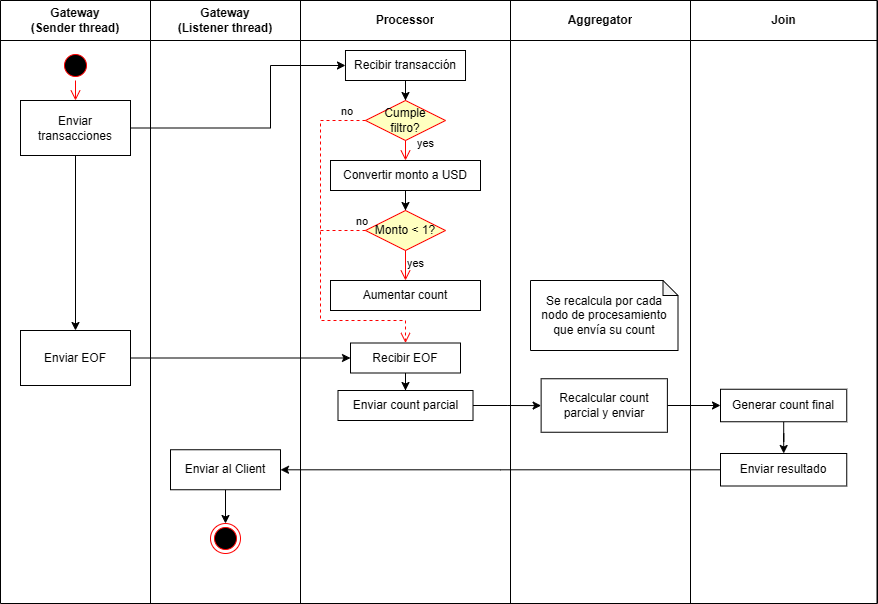

The diagram above was exported from draw.io. Its source (the exported page's mxGraphModel, read from the mxfile embedded in the PNG):
<mxGraphModel dx="1030" dy="570" grid="1" gridSize="10" guides="1" tooltips="1" connect="1" arrows="1" fold="1" page="1" pageScale="1" pageWidth="827" pageHeight="1169" math="0" shadow="0">
  <root>
    <mxCell id="0" />
    <mxCell id="1" parent="0" />
    <mxCell id="di4EnWUEknree77wH3zY-1" parent="1" style="shape=table;startSize=0;container=1;collapsible=0;childLayout=tableLayout;fontSize=16;align=center;" value="" vertex="1">
      <mxGeometry height="603" width="876.5" x="30" y="30" as="geometry" />
    </mxCell>
    <mxCell id="di4EnWUEknree77wH3zY-2" parent="di4EnWUEknree77wH3zY-1" style="shape=tableRow;horizontal=0;startSize=0;swimlaneHead=0;swimlaneBody=0;strokeColor=inherit;top=0;left=0;bottom=0;right=0;collapsible=0;dropTarget=0;fillColor=none;points=[[0,0.5],[1,0.5]];portConstraint=eastwest;fontSize=16;" value="" vertex="1">
      <mxGeometry height="40" width="876.5" as="geometry" />
    </mxCell>
    <mxCell id="di4EnWUEknree77wH3zY-3" parent="di4EnWUEknree77wH3zY-2" style="shape=partialRectangle;html=1;whiteSpace=wrap;connectable=0;strokeColor=inherit;overflow=hidden;fillColor=none;top=0;left=0;bottom=0;right=0;pointerEvents=1;fontSize=12;fontStyle=1" value="Gateway&lt;div&gt;(Sender thread)&lt;/div&gt;" vertex="1">
      <mxGeometry height="40" width="150" as="geometry">
        <mxRectangle height="40" width="150" as="alternateBounds" />
      </mxGeometry>
    </mxCell>
    <mxCell id="di4EnWUEknree77wH3zY-4" parent="di4EnWUEknree77wH3zY-2" style="shape=partialRectangle;html=1;whiteSpace=wrap;connectable=0;strokeColor=inherit;overflow=hidden;fillColor=none;top=0;left=0;bottom=0;right=0;pointerEvents=1;fontSize=12;fontStyle=1" value="Gateway&lt;div&gt;(Listener thread)&lt;/div&gt;" vertex="1">
      <mxGeometry height="40" width="150" x="150" as="geometry">
        <mxRectangle height="40" width="150" as="alternateBounds" />
      </mxGeometry>
    </mxCell>
    <mxCell id="di4EnWUEknree77wH3zY-5" parent="di4EnWUEknree77wH3zY-2" style="shape=partialRectangle;html=1;whiteSpace=wrap;connectable=0;strokeColor=inherit;overflow=hidden;fillColor=none;top=0;left=0;bottom=0;right=0;pointerEvents=1;fontSize=12;fontStyle=1" value="Processor" vertex="1">
      <mxGeometry height="40" width="210" x="300" as="geometry">
        <mxRectangle height="40" width="210" as="alternateBounds" />
      </mxGeometry>
    </mxCell>
    <mxCell id="di4EnWUEknree77wH3zY-6" parent="di4EnWUEknree77wH3zY-2" style="shape=partialRectangle;html=1;whiteSpace=wrap;connectable=0;strokeColor=inherit;overflow=hidden;fillColor=none;top=0;left=0;bottom=0;right=0;pointerEvents=1;fontSize=12;fontStyle=1" value="Aggregator" vertex="1">
      <mxGeometry height="40" width="180" x="510" as="geometry">
        <mxRectangle height="40" width="180" as="alternateBounds" />
      </mxGeometry>
    </mxCell>
    <mxCell id="di4EnWUEknree77wH3zY-7" parent="di4EnWUEknree77wH3zY-2" style="shape=partialRectangle;html=1;whiteSpace=wrap;connectable=0;strokeColor=inherit;overflow=hidden;fillColor=none;top=0;left=0;bottom=0;right=0;pointerEvents=1;fontSize=12;fontStyle=1" value="Join" vertex="1">
      <mxGeometry height="40" width="187" x="690" as="geometry">
        <mxRectangle height="40" width="187" as="alternateBounds" />
      </mxGeometry>
    </mxCell>
    <mxCell id="di4EnWUEknree77wH3zY-8" parent="di4EnWUEknree77wH3zY-1" style="shape=tableRow;horizontal=0;startSize=0;swimlaneHead=0;swimlaneBody=0;strokeColor=inherit;top=0;left=0;bottom=0;right=0;collapsible=0;dropTarget=0;fillColor=none;points=[[0,0.5],[1,0.5]];portConstraint=eastwest;fontSize=16;" value="" vertex="1">
      <mxGeometry height="563" width="876.5" y="40" as="geometry" />
    </mxCell>
    <mxCell id="di4EnWUEknree77wH3zY-9" parent="di4EnWUEknree77wH3zY-8" style="shape=partialRectangle;html=1;whiteSpace=wrap;connectable=0;strokeColor=inherit;overflow=hidden;fillColor=none;top=0;left=0;bottom=0;right=0;pointerEvents=1;fontSize=16;" value="" vertex="1">
      <mxGeometry height="563" width="150" as="geometry">
        <mxRectangle height="563" width="150" as="alternateBounds" />
      </mxGeometry>
    </mxCell>
    <mxCell id="di4EnWUEknree77wH3zY-10" parent="di4EnWUEknree77wH3zY-8" style="shape=partialRectangle;html=1;whiteSpace=wrap;connectable=0;strokeColor=inherit;overflow=hidden;fillColor=none;top=0;left=0;bottom=0;right=0;pointerEvents=1;fontSize=16;" value="" vertex="1">
      <mxGeometry height="563" width="150" x="150" as="geometry">
        <mxRectangle height="563" width="150" as="alternateBounds" />
      </mxGeometry>
    </mxCell>
    <mxCell id="di4EnWUEknree77wH3zY-11" parent="di4EnWUEknree77wH3zY-8" style="shape=partialRectangle;html=1;whiteSpace=wrap;connectable=0;strokeColor=inherit;overflow=hidden;fillColor=none;top=0;left=0;bottom=0;right=0;pointerEvents=1;fontSize=16;" value="" vertex="1">
      <mxGeometry height="563" width="210" x="300" as="geometry">
        <mxRectangle height="563" width="210" as="alternateBounds" />
      </mxGeometry>
    </mxCell>
    <mxCell id="di4EnWUEknree77wH3zY-12" parent="di4EnWUEknree77wH3zY-8" style="shape=partialRectangle;html=1;whiteSpace=wrap;connectable=0;strokeColor=inherit;overflow=hidden;fillColor=none;top=0;left=0;bottom=0;right=0;pointerEvents=1;fontSize=16;" vertex="1">
      <mxGeometry height="563" width="180" x="510" as="geometry">
        <mxRectangle height="563" width="180" as="alternateBounds" />
      </mxGeometry>
    </mxCell>
    <mxCell id="di4EnWUEknree77wH3zY-13" parent="di4EnWUEknree77wH3zY-8" style="shape=partialRectangle;html=1;whiteSpace=wrap;connectable=0;strokeColor=inherit;overflow=hidden;fillColor=none;top=0;left=0;bottom=0;right=0;pointerEvents=1;fontSize=16;" vertex="1">
      <mxGeometry height="563" width="187" x="690" as="geometry">
        <mxRectangle height="563" width="187" as="alternateBounds" />
      </mxGeometry>
    </mxCell>
    <mxCell id="di4EnWUEknree77wH3zY-14" parent="di4EnWUEknree77wH3zY-8" style="html=1;whiteSpace=wrap;" value="&lt;div&gt;&lt;br&gt;&lt;/div&gt;&lt;div&gt;&lt;br&gt;&lt;/div&gt;" vertex="1">
      <mxGeometry height="563" width="NaN" x="877" as="geometry">
        <mxRectangle height="563" width="NaN" as="alternateBounds" />
      </mxGeometry>
    </mxCell>
    <mxCell id="di4EnWUEknree77wH3zY-15" parent="1" style="ellipse;html=1;shape=startState;fillColor=#000000;strokeColor=#ff0000;" value="" vertex="1">
      <mxGeometry height="30" width="30" x="90" y="80" as="geometry" />
    </mxCell>
    <mxCell id="di4EnWUEknree77wH3zY-16" edge="1" parent="1" source="di4EnWUEknree77wH3zY-18" style="edgeStyle=orthogonalEdgeStyle;rounded=0;orthogonalLoop=1;jettySize=auto;html=1;" target="di4EnWUEknree77wH3zY-19">
      <mxGeometry relative="1" as="geometry">
        <Array as="points">
          <mxPoint x="300" y="157" />
          <mxPoint x="300" y="95" />
        </Array>
      </mxGeometry>
    </mxCell>
    <mxCell id="di4EnWUEknree77wH3zY-17" edge="1" parent="1" source="di4EnWUEknree77wH3zY-18" style="edgeStyle=orthogonalEdgeStyle;rounded=0;orthogonalLoop=1;jettySize=auto;html=1;entryX=0.5;entryY=0;entryDx=0;entryDy=0;" target="di4EnWUEknree77wH3zY-20">
      <mxGeometry relative="1" as="geometry" />
    </mxCell>
    <mxCell id="di4EnWUEknree77wH3zY-18" parent="1" style="html=1;whiteSpace=wrap;" value="Enviar transacciones" vertex="1">
      <mxGeometry height="55" width="110" x="50" y="130" as="geometry" />
    </mxCell>
    <mxCell id="di4EnWUEknree77wH3zY-30" edge="1" parent="1" source="di4EnWUEknree77wH3zY-19" style="edgeStyle=orthogonalEdgeStyle;rounded=0;orthogonalLoop=1;jettySize=auto;html=1;entryX=0.5;entryY=0;entryDx=0;entryDy=0;" target="di4EnWUEknree77wH3zY-22">
      <mxGeometry relative="1" as="geometry" />
    </mxCell>
    <mxCell id="di4EnWUEknree77wH3zY-19" parent="1" style="html=1;whiteSpace=wrap;" value="Recibir transacción" vertex="1">
      <mxGeometry height="30" width="120.03" x="374.98" y="80" as="geometry" />
    </mxCell>
    <mxCell id="di4EnWUEknree77wH3zY-20" parent="1" style="html=1;whiteSpace=wrap;" value="Enviar EOF" vertex="1">
      <mxGeometry height="55" width="110" x="50" y="360" as="geometry" />
    </mxCell>
    <mxCell id="di4EnWUEknree77wH3zY-21" edge="1" parent="1" source="di4EnWUEknree77wH3zY-15" style="edgeStyle=orthogonalEdgeStyle;html=1;verticalAlign=bottom;endArrow=open;endSize=8;strokeColor=#ff0000;rounded=0;entryX=0.5;entryY=0;entryDx=0;entryDy=0;exitX=0.5;exitY=1;exitDx=0;exitDy=0;" target="di4EnWUEknree77wH3zY-18" value="">
      <mxGeometry relative="1" as="geometry">
        <mxPoint x="170" y="130" as="sourcePoint" />
        <mxPoint x="170" y="150" as="targetPoint" />
      </mxGeometry>
    </mxCell>
    <mxCell id="di4EnWUEknree77wH3zY-22" parent="1" style="rhombus;whiteSpace=wrap;html=1;fontColor=#000000;fillColor=#ffffc0;strokeColor=#ff0000;" value="Cumple&lt;div&gt;filtro?&lt;/div&gt;" vertex="1">
      <mxGeometry height="40" width="80" x="395" y="130" as="geometry" />
    </mxCell>
    <mxCell id="di4EnWUEknree77wH3zY-23" edge="1" parent="1" source="di4EnWUEknree77wH3zY-22" style="edgeStyle=orthogonalEdgeStyle;html=1;align=left;verticalAlign=bottom;endArrow=open;endSize=8;strokeColor=#ff0000;rounded=0;entryX=0.5;entryY=0;entryDx=0;entryDy=0;dashed=1;exitX=0;exitY=0.5;exitDx=0;exitDy=0;" target="di4EnWUEknree77wH3zY-26" value="no">
      <mxGeometry relative="1" x="-0.8509" as="geometry">
        <mxPoint as="offset" />
        <Array as="points">
          <mxPoint x="350" y="150" />
          <mxPoint x="350" y="350" />
          <mxPoint x="435" y="350" />
        </Array>
        <mxPoint x="509.9699999999998" y="169.995" as="sourcePoint" />
        <mxPoint x="427" y="317" as="targetPoint" />
      </mxGeometry>
    </mxCell>
    <mxCell id="di4EnWUEknree77wH3zY-24" edge="1" parent="1" source="di4EnWUEknree77wH3zY-22" style="edgeStyle=orthogonalEdgeStyle;html=1;align=left;verticalAlign=top;endArrow=open;endSize=8;strokeColor=#ff0000;rounded=0;entryX=0.5;entryY=0;entryDx=0;entryDy=0;exitX=0.5;exitY=1;exitDx=0;exitDy=0;" target="di4EnWUEknree77wH3zY-27" value="yes">
      <mxGeometry relative="1" x="-1" y="14" as="geometry">
        <mxPoint x="-4" y="-10" as="offset" />
        <mxPoint x="480" y="170" as="targetPoint" />
      </mxGeometry>
    </mxCell>
    <mxCell id="di4EnWUEknree77wH3zY-25" edge="1" parent="1" source="di4EnWUEknree77wH3zY-20" style="edgeStyle=orthogonalEdgeStyle;rounded=0;orthogonalLoop=1;jettySize=auto;html=1;exitX=1;exitY=0.5;exitDx=0;exitDy=0;" target="di4EnWUEknree77wH3zY-26">
      <mxGeometry relative="1" as="geometry">
        <mxPoint x="160" y="474.5" as="sourcePoint" />
      </mxGeometry>
    </mxCell>
    <mxCell id="di4EnWUEknree77wH3zY-38" edge="1" parent="1" source="di4EnWUEknree77wH3zY-26" style="edgeStyle=orthogonalEdgeStyle;rounded=0;orthogonalLoop=1;jettySize=auto;html=1;" target="di4EnWUEknree77wH3zY-37" value="">
      <mxGeometry relative="1" as="geometry" />
    </mxCell>
    <mxCell id="di4EnWUEknree77wH3zY-26" parent="1" style="html=1;whiteSpace=wrap;" value="Recibir EOF" vertex="1">
      <mxGeometry height="30" width="110" x="380" y="372.5" as="geometry" />
    </mxCell>
    <mxCell id="di4EnWUEknree77wH3zY-34" edge="1" parent="1" source="di4EnWUEknree77wH3zY-27" style="edgeStyle=orthogonalEdgeStyle;rounded=0;orthogonalLoop=1;jettySize=auto;html=1;" target="di4EnWUEknree77wH3zY-31" value="">
      <mxGeometry relative="1" as="geometry" />
    </mxCell>
    <mxCell id="di4EnWUEknree77wH3zY-27" parent="1" style="html=1;whiteSpace=wrap;" value="Convertir monto a USD" vertex="1">
      <mxGeometry height="30" width="150" x="360" y="190" as="geometry" />
    </mxCell>
    <mxCell id="di4EnWUEknree77wH3zY-31" parent="1" style="rhombus;whiteSpace=wrap;html=1;fontColor=#000000;fillColor=#ffffc0;strokeColor=#ff0000;" value="Monto &amp;lt; 1?" vertex="1">
      <mxGeometry height="40" width="80" x="395" y="240" as="geometry" />
    </mxCell>
    <mxCell id="di4EnWUEknree77wH3zY-32" edge="1" parent="1" source="di4EnWUEknree77wH3zY-31" style="edgeStyle=orthogonalEdgeStyle;html=1;align=left;verticalAlign=bottom;endArrow=none;endSize=8;strokeColor=#ff0000;rounded=0;dashed=1;endFill=0;" value="no">
      <mxGeometry relative="1" x="-0.5002" as="geometry">
        <mxPoint as="offset" />
        <mxPoint x="350" y="260" as="targetPoint" />
      </mxGeometry>
    </mxCell>
    <mxCell id="di4EnWUEknree77wH3zY-33" edge="1" parent="1" source="di4EnWUEknree77wH3zY-31" style="edgeStyle=orthogonalEdgeStyle;html=1;align=left;verticalAlign=top;endArrow=open;endSize=8;strokeColor=#ff0000;rounded=0;entryX=0.5;entryY=0;entryDx=0;entryDy=0;" target="di4EnWUEknree77wH3zY-35" value="yes">
      <mxGeometry relative="1" x="-1" as="geometry">
        <mxPoint x="459.99" y="349" as="targetPoint" />
      </mxGeometry>
    </mxCell>
    <mxCell id="di4EnWUEknree77wH3zY-35" parent="1" style="html=1;whiteSpace=wrap;" value="Aumentar count" vertex="1">
      <mxGeometry height="30" width="150" x="360" y="310" as="geometry" />
    </mxCell>
    <mxCell id="di4EnWUEknree77wH3zY-41" edge="1" parent="1" source="di4EnWUEknree77wH3zY-37" style="edgeStyle=orthogonalEdgeStyle;rounded=0;orthogonalLoop=1;jettySize=auto;html=1;" target="di4EnWUEknree77wH3zY-39">
      <mxGeometry relative="1" as="geometry" />
    </mxCell>
    <mxCell id="di4EnWUEknree77wH3zY-37" parent="1" style="html=1;whiteSpace=wrap;" value="Enviar count parcial" vertex="1">
      <mxGeometry height="30" width="135.01" x="367.5" y="420" as="geometry" />
    </mxCell>
    <mxCell id="di4EnWUEknree77wH3zY-43" edge="1" parent="1" source="di4EnWUEknree77wH3zY-39" style="edgeStyle=orthogonalEdgeStyle;rounded=0;orthogonalLoop=1;jettySize=auto;html=1;" target="di4EnWUEknree77wH3zY-42" value="">
      <mxGeometry relative="1" as="geometry" />
    </mxCell>
    <mxCell id="di4EnWUEknree77wH3zY-39" parent="1" style="html=1;whiteSpace=wrap;" value="Recalcular count parcial y enviar" vertex="1">
      <mxGeometry height="53.5" width="126.25" x="570.63" y="408.25" as="geometry" />
    </mxCell>
    <mxCell id="di4EnWUEknree77wH3zY-40" parent="1" style="shape=note;whiteSpace=wrap;html=1;backgroundOutline=1;darkOpacity=0.05;size=15;" value="Se recalcula por cada nodo de procesamiento que envía su count" vertex="1">
      <mxGeometry height="70" width="147.5" x="560" y="310" as="geometry" />
    </mxCell>
    <mxCell id="di4EnWUEknree77wH3zY-45" edge="1" parent="1" source="di4EnWUEknree77wH3zY-42" style="edgeStyle=orthogonalEdgeStyle;rounded=0;orthogonalLoop=1;jettySize=auto;html=1;" target="di4EnWUEknree77wH3zY-44" value="">
      <mxGeometry relative="1" as="geometry" />
    </mxCell>
    <mxCell id="di4EnWUEknree77wH3zY-42" parent="1" style="html=1;whiteSpace=wrap;" value="Generar count final" vertex="1">
      <mxGeometry height="32.5" width="126.25" x="750" y="418.75" as="geometry" />
    </mxCell>
    <mxCell id="di4EnWUEknree77wH3zY-49" edge="1" parent="1" source="di4EnWUEknree77wH3zY-44" style="edgeStyle=orthogonalEdgeStyle;rounded=0;orthogonalLoop=1;jettySize=auto;html=1;" target="di4EnWUEknree77wH3zY-47">
      <mxGeometry relative="1" as="geometry" />
    </mxCell>
    <mxCell id="di4EnWUEknree77wH3zY-44" parent="1" style="html=1;whiteSpace=wrap;" value="Enviar resultado" vertex="1">
      <mxGeometry height="32.5" width="126.25" x="750" y="483" as="geometry" />
    </mxCell>
    <mxCell id="di4EnWUEknree77wH3zY-46" edge="1" parent="1" source="di4EnWUEknree77wH3zY-47" style="edgeStyle=orthogonalEdgeStyle;rounded=0;orthogonalLoop=1;jettySize=auto;html=1;" target="di4EnWUEknree77wH3zY-48" value="">
      <mxGeometry relative="1" as="geometry" />
    </mxCell>
    <mxCell id="di4EnWUEknree77wH3zY-47" parent="1" style="html=1;whiteSpace=wrap;" value="Enviar al Client" vertex="1">
      <mxGeometry height="40" width="110" x="200" y="479.25" as="geometry" />
    </mxCell>
    <mxCell id="di4EnWUEknree77wH3zY-48" parent="1" style="ellipse;html=1;shape=endState;fillColor=#000000;strokeColor=#ff0000;" value="" vertex="1">
      <mxGeometry height="30" width="30" x="240" y="553" as="geometry" />
    </mxCell>
  </root>
</mxGraphModel>